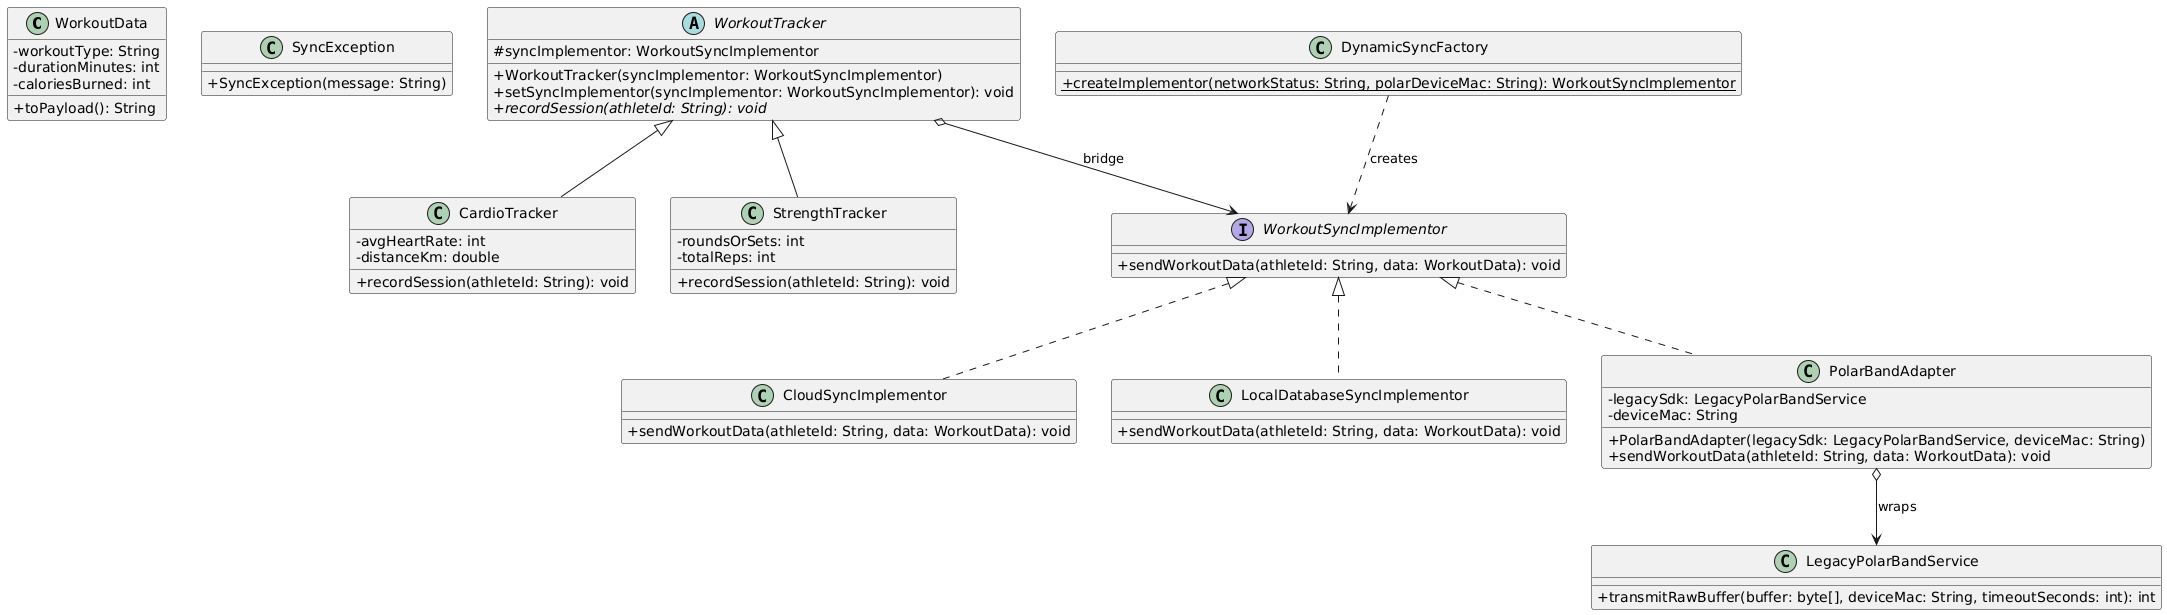

The diagram above was rendered by PlantUML. Its source (embedded in the PNG):
@startuml
skinparam classAttributeIconSize 0

' --- Models ---
class WorkoutData {
    - workoutType: String
    - durationMinutes: int
    - caloriesBurned: int
    + toPayload(): String
}

class SyncException {
    + SyncException(message: String)
}

' --- Bridge Abstraction ---
abstract class WorkoutTracker {
    # syncImplementor: WorkoutSyncImplementor
    + WorkoutTracker(syncImplementor: WorkoutSyncImplementor)
    + setSyncImplementor(syncImplementor: WorkoutSyncImplementor): void
    + {abstract} recordSession(athleteId: String): void
}

class CardioTracker {
    - avgHeartRate: int
    - distanceKm: double
    + recordSession(athleteId: String): void
}

class StrengthTracker {
    - roundsOrSets: int
    - totalReps: int
    + recordSession(athleteId: String): void
}

WorkoutTracker <|-- CardioTracker
WorkoutTracker <|-- StrengthTracker
WorkoutTracker o--> WorkoutSyncImplementor : bridge

' --- Bridge Implementor ---
interface WorkoutSyncImplementor {
    + sendWorkoutData(athleteId: String, data: WorkoutData): void
}

class CloudSyncImplementor {
    + sendWorkoutData(athleteId: String, data: WorkoutData): void
}

class LocalDatabaseSyncImplementor {
    + sendWorkoutData(athleteId: String, data: WorkoutData): void
}

class PolarBandAdapter {
    - legacySdk: LegacyPolarBandService
    - deviceMac: String
    + PolarBandAdapter(legacySdk: LegacyPolarBandService, deviceMac: String)
    + sendWorkoutData(athleteId: String, data: WorkoutData): void
}

WorkoutSyncImplementor <|.. CloudSyncImplementor
WorkoutSyncImplementor <|.. LocalDatabaseSyncImplementor
WorkoutSyncImplementor <|.. PolarBandAdapter

' --- Adaptee ---
class LegacyPolarBandService {
    + transmitRawBuffer(buffer: byte[], deviceMac: String, timeoutSeconds: int): int
}

PolarBandAdapter o--> LegacyPolarBandService : wraps

' --- Factory ---
class DynamicSyncFactory {
    + {static} createImplementor(networkStatus: String, polarDeviceMac: String): WorkoutSyncImplementor
}

DynamicSyncFactory ..> WorkoutSyncImplementor : creates
@enduml